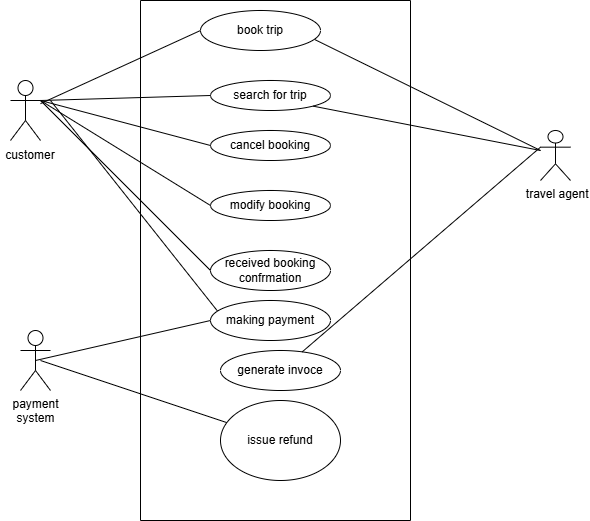

The diagram above was exported from draw.io. Its source (the exported page's mxGraphModel, read from the mxfile embedded in the PNG):
<mxGraphModel dx="911" dy="531" grid="1" gridSize="10" guides="1" tooltips="1" connect="1" arrows="1" fold="1" page="1" pageScale="1" pageWidth="850" pageHeight="1100" math="0" shadow="0">
  <root>
    <mxCell id="0" />
    <mxCell id="1" parent="0" />
    <mxCell id="aw8t59p1KtMqm8VAcBrk-1" parent="1" style="ellipse;whiteSpace=wrap;html=1;" value="book trip" vertex="1">
      <mxGeometry height="40" width="120" x="280" y="20" as="geometry" />
    </mxCell>
    <mxCell id="aw8t59p1KtMqm8VAcBrk-2" parent="1" style="ellipse;whiteSpace=wrap;html=1;" value="cancel booking" vertex="1">
      <mxGeometry height="30" width="120" x="290" y="140" as="geometry" />
    </mxCell>
    <mxCell id="aw8t59p1KtMqm8VAcBrk-3" parent="1" style="ellipse;whiteSpace=wrap;html=1;" value="received booking confrmation" vertex="1">
      <mxGeometry height="40" width="120" x="290" y="260" as="geometry" />
    </mxCell>
    <mxCell id="aw8t59p1KtMqm8VAcBrk-4" parent="1" style="ellipse;whiteSpace=wrap;html=1;" value="modify booking" vertex="1">
      <mxGeometry height="30" width="120" x="290" y="200" as="geometry" />
    </mxCell>
    <mxCell id="aw8t59p1KtMqm8VAcBrk-5" parent="1" style="ellipse;whiteSpace=wrap;html=1;" value="search for trip" vertex="1">
      <mxGeometry height="30" width="120" x="290" y="90" as="geometry" />
    </mxCell>
    <mxCell id="aw8t59p1KtMqm8VAcBrk-7" parent="1" style="ellipse;whiteSpace=wrap;html=1;" value="making payment" vertex="1">
      <mxGeometry height="40" width="120" x="290" y="310" as="geometry" />
    </mxCell>
    <mxCell id="aw8t59p1KtMqm8VAcBrk-8" parent="1" style="ellipse;whiteSpace=wrap;html=1;" value="issue refund" vertex="1">
      <mxGeometry height="80" width="120" x="300" y="410" as="geometry" />
    </mxCell>
    <mxCell id="aw8t59p1KtMqm8VAcBrk-9" parent="1" style="ellipse;whiteSpace=wrap;html=1;" value="generate invoce" vertex="1">
      <mxGeometry height="40" width="120" x="300" y="360" as="geometry" />
    </mxCell>
    <mxCell id="aw8t59p1KtMqm8VAcBrk-10" parent="1" style="shape=umlActor;verticalLabelPosition=bottom;verticalAlign=top;html=1;outlineConnect=0;" value="" vertex="1">
      <mxGeometry height="60" width="30" x="90" y="90" as="geometry" />
    </mxCell>
    <mxCell id="aw8t59p1KtMqm8VAcBrk-11" parent="1" style="shape=umlActor;verticalLabelPosition=bottom;verticalAlign=top;html=1;outlineConnect=0;" value="payment&lt;div&gt;system&lt;/div&gt;" vertex="1">
      <mxGeometry height="60" width="30" x="100" y="340" as="geometry" />
    </mxCell>
    <mxCell id="aw8t59p1KtMqm8VAcBrk-14" parent="1" style="shape=umlActor;verticalLabelPosition=bottom;verticalAlign=top;html=1;outlineConnect=0;" value="&amp;nbsp;travel agent" vertex="1">
      <mxGeometry height="50" width="30" x="620" y="140" as="geometry" />
    </mxCell>
    <mxCell id="aw8t59p1KtMqm8VAcBrk-15" parent="1" style="swimlane;startSize=0;" value="" vertex="1">
      <mxGeometry height="520" width="270" x="220" y="10" as="geometry" />
    </mxCell>
    <mxCell id="VIcXTsGK_hQIC98wjZdS-2" parent="1" style="text;html=1;whiteSpace=wrap;strokeColor=none;fillColor=none;align=center;verticalAlign=middle;rounded=0;" value="customer" vertex="1">
      <mxGeometry height="30" width="60" x="80" y="150" as="geometry" />
    </mxCell>
    <mxCell id="VIcXTsGK_hQIC98wjZdS-5" parent="1" style="text;html=1;whiteSpace=wrap;strokeColor=none;fillColor=none;align=center;verticalAlign=middle;rounded=0;" value="&amp;nbsp;" vertex="1">
      <mxGeometry height="30" width="60" x="610" y="200" as="geometry" />
    </mxCell>
    <mxCell id="VIcXTsGK_hQIC98wjZdS-6" edge="1" parent="1" style="endArrow=none;html=1;rounded=0;entryX=0.5;entryY=0.5;entryDx=0;entryDy=0;entryPerimeter=0;" target="aw8t59p1KtMqm8VAcBrk-11" value="">
      <mxGeometry height="50" relative="1" width="50" as="geometry">
        <mxPoint x="290" y="330" as="sourcePoint" />
        <mxPoint x="450" y="250" as="targetPoint" />
      </mxGeometry>
    </mxCell>
    <mxCell id="VIcXTsGK_hQIC98wjZdS-7" edge="1" parent="1" source="aw8t59p1KtMqm8VAcBrk-7" style="endArrow=none;html=1;rounded=0;exitX=0.057;exitY=0.259;exitDx=0;exitDy=0;exitPerimeter=0;" value="">
      <mxGeometry height="50" relative="1" width="50" as="geometry">
        <mxPoint x="400" y="300" as="sourcePoint" />
        <mxPoint x="130" y="110" as="targetPoint" />
      </mxGeometry>
    </mxCell>
    <mxCell id="VIcXTsGK_hQIC98wjZdS-8" edge="1" parent="1" source="aw8t59p1KtMqm8VAcBrk-10" style="endArrow=none;html=1;rounded=0;exitX=1;exitY=0.3333333333333333;exitDx=0;exitDy=0;exitPerimeter=0;entryX=0;entryY=0.5;entryDx=0;entryDy=0;" target="aw8t59p1KtMqm8VAcBrk-3" value="">
      <mxGeometry height="50" relative="1" width="50" as="geometry">
        <mxPoint x="400" y="300" as="sourcePoint" />
        <mxPoint x="450" y="250" as="targetPoint" />
      </mxGeometry>
    </mxCell>
    <mxCell id="VIcXTsGK_hQIC98wjZdS-9" edge="1" parent="1" source="aw8t59p1KtMqm8VAcBrk-4" style="endArrow=none;html=1;rounded=0;exitX=0;exitY=0.5;exitDx=0;exitDy=0;" value="">
      <mxGeometry height="50" relative="1" width="50" as="geometry">
        <mxPoint x="400" y="300" as="sourcePoint" />
        <mxPoint x="120" y="110" as="targetPoint" />
      </mxGeometry>
    </mxCell>
    <mxCell id="VIcXTsGK_hQIC98wjZdS-10" edge="1" parent="1" source="aw8t59p1KtMqm8VAcBrk-2" style="endArrow=none;html=1;rounded=0;entryX=0;entryY=0.5;entryDx=0;entryDy=0;exitX=0;exitY=0.5;exitDx=0;exitDy=0;" target="aw8t59p1KtMqm8VAcBrk-5" value="">
      <mxGeometry height="50" relative="1" width="50" as="geometry">
        <Array as="points">
          <mxPoint x="120" y="110" />
        </Array>
        <mxPoint x="400" y="300" as="sourcePoint" />
        <mxPoint x="450" y="250" as="targetPoint" />
      </mxGeometry>
    </mxCell>
    <mxCell id="VIcXTsGK_hQIC98wjZdS-11" edge="1" parent="1" source="aw8t59p1KtMqm8VAcBrk-10" style="endArrow=none;html=1;rounded=0;entryX=0;entryY=0.5;entryDx=0;entryDy=0;" target="aw8t59p1KtMqm8VAcBrk-1" value="">
      <mxGeometry height="50" relative="1" width="50" as="geometry">
        <mxPoint x="400" y="300" as="sourcePoint" />
        <mxPoint x="450" y="250" as="targetPoint" />
      </mxGeometry>
    </mxCell>
    <mxCell id="VIcXTsGK_hQIC98wjZdS-12" edge="1" parent="1" source="aw8t59p1KtMqm8VAcBrk-1" style="endArrow=none;html=1;rounded=0;exitX=0.951;exitY=0.725;exitDx=0;exitDy=0;exitPerimeter=0;" value="">
      <mxGeometry height="50" relative="1" width="50" as="geometry">
        <mxPoint x="400" y="300" as="sourcePoint" />
        <mxPoint x="620" y="160" as="targetPoint" />
      </mxGeometry>
    </mxCell>
    <mxCell id="VIcXTsGK_hQIC98wjZdS-13" edge="1" parent="1" source="aw8t59p1KtMqm8VAcBrk-9" style="endArrow=none;html=1;rounded=0;entryX=0;entryY=0.3333333333333333;entryDx=0;entryDy=0;entryPerimeter=0;" target="aw8t59p1KtMqm8VAcBrk-14" value="">
      <mxGeometry height="50" relative="1" width="50" as="geometry">
        <mxPoint x="400" y="300" as="sourcePoint" />
        <mxPoint x="450" y="250" as="targetPoint" />
      </mxGeometry>
    </mxCell>
    <mxCell id="VIcXTsGK_hQIC98wjZdS-14" edge="1" parent="1" style="endArrow=none;html=1;rounded=0;" target="aw8t59p1KtMqm8VAcBrk-8" value="">
      <mxGeometry height="50" relative="1" width="50" as="geometry">
        <mxPoint x="120" y="370" as="sourcePoint" />
        <mxPoint x="450" y="250" as="targetPoint" />
      </mxGeometry>
    </mxCell>
    <mxCell id="VIcXTsGK_hQIC98wjZdS-15" edge="1" parent="1" source="aw8t59p1KtMqm8VAcBrk-5" style="endArrow=none;html=1;rounded=0;exitX=1;exitY=1;exitDx=0;exitDy=0;" value="">
      <mxGeometry height="50" relative="1" width="50" as="geometry">
        <mxPoint x="400" y="300" as="sourcePoint" />
        <mxPoint x="620" y="160" as="targetPoint" />
      </mxGeometry>
    </mxCell>
  </root>
</mxGraphModel>